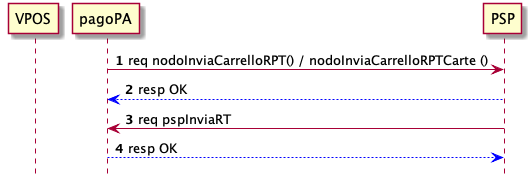

The diagram above was rendered by PlantUML. Its source (embedded in the PNG):
@startuml
hide footbox
autonumber 

participant vpos  as "VPOS"
participant nodo as "pagoPA"
participant psp as "PSP"


nodo -> psp : req nodoInviaCarrelloRPT() / nodoInviaCarrelloRPTCarte ()
psp -[#blue]-> nodo : resp OK

psp -> nodo : req pspInviaRT
nodo -[#blue]-> psp : resp OK
@enduml